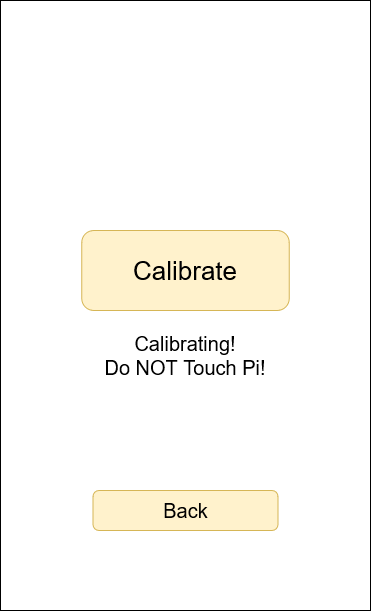

The diagram above was exported from draw.io. Its source (the exported page's mxGraphModel, read from the mxfile embedded in the PNG):
<mxGraphModel dx="948" dy="520" grid="1" gridSize="10" guides="1" tooltips="1" connect="1" arrows="1" fold="1" page="1" pageScale="1" pageWidth="850" pageHeight="1100" math="0" shadow="0">
  <root>
    <mxCell id="0" />
    <mxCell id="1" parent="0" />
    <mxCell id="gJhf5hIAgJwr5hqcKhzt-1" value="" style="rounded=0;whiteSpace=wrap;html=1;" vertex="1" parent="1">
      <mxGeometry x="230" y="60" width="370" height="610" as="geometry" />
    </mxCell>
    <mxCell id="gJhf5hIAgJwr5hqcKhzt-7" value="&lt;div style=&quot;font-size: 20px&quot;&gt;&lt;font style=&quot;font-size: 20px&quot;&gt;Calibrating!&lt;/font&gt;&lt;/div&gt;&lt;div style=&quot;font-size: 20px&quot;&gt;&lt;font style=&quot;font-size: 20px&quot;&gt;Do NOT Touch Pi!&lt;/font&gt;&lt;br&gt;&lt;/div&gt;" style="text;html=1;strokeColor=none;fillColor=none;align=center;verticalAlign=middle;whiteSpace=wrap;rounded=0;fontSize=50;" vertex="1" parent="1">
      <mxGeometry x="330" y="400" width="170" height="30" as="geometry" />
    </mxCell>
    <mxCell id="gJhf5hIAgJwr5hqcKhzt-9" value="Back" style="rounded=1;whiteSpace=wrap;html=1;fontSize=20;fillColor=#fff2cc;strokeColor=#d6b656;" vertex="1" parent="1">
      <mxGeometry x="322.5" y="550" width="185" height="40" as="geometry" />
    </mxCell>
    <mxCell id="gJhf5hIAgJwr5hqcKhzt-30" value="&lt;font style=&quot;font-size: 26px&quot;&gt;Calibrate&lt;/font&gt;" style="rounded=1;whiteSpace=wrap;html=1;fontSize=20;fillColor=#fff2cc;strokeColor=#d6b656;" vertex="1" parent="1">
      <mxGeometry x="311.25" y="290" width="207.5" height="80" as="geometry" />
    </mxCell>
  </root>
</mxGraphModel>